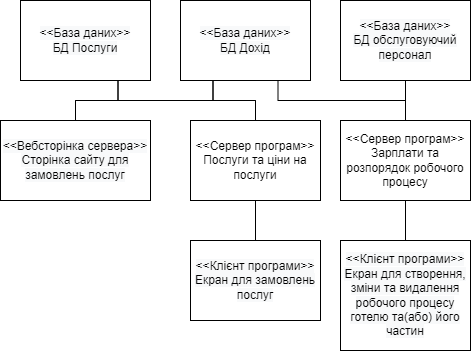

The diagram above was exported from draw.io. Its source (the exported page's mxGraphModel, read from the mxfile embedded in the PNG):
<mxGraphModel dx="383" dy="653" grid="1" gridSize="10" guides="1" tooltips="1" connect="1" arrows="1" fold="1" page="1" pageScale="1" pageWidth="827" pageHeight="1169" math="0" shadow="0">
  <root>
    <mxCell id="0" />
    <mxCell id="1" parent="0" />
    <mxCell id="fcSwqSWejrfSCQd9Mk12-19" style="edgeStyle=orthogonalEdgeStyle;rounded=0;orthogonalLoop=1;jettySize=auto;html=1;exitX=0.5;exitY=1;exitDx=0;exitDy=0;entryX=0.5;entryY=0;entryDx=0;entryDy=0;endArrow=none;endFill=0;" edge="1" parent="1" source="fcSwqSWejrfSCQd9Mk12-1" target="fcSwqSWejrfSCQd9Mk12-7">
      <mxGeometry relative="1" as="geometry" />
    </mxCell>
    <mxCell id="fcSwqSWejrfSCQd9Mk12-1" value="&amp;lt;&amp;lt;Сервер програм&amp;gt;&amp;gt;&lt;br&gt;Послуги та ціни на послуги" style="rounded=0;whiteSpace=wrap;html=1;" vertex="1" parent="1">
      <mxGeometry x="390" y="240" width="130" height="80" as="geometry" />
    </mxCell>
    <mxCell id="fcSwqSWejrfSCQd9Mk12-2" value="&lt;span style=&quot;color: rgb(0 , 0 , 0) ; font-family: &amp;#34;helvetica&amp;#34; ; font-size: 12px ; font-style: normal ; font-weight: 400 ; letter-spacing: normal ; text-align: center ; text-indent: 0px ; text-transform: none ; word-spacing: 0px ; background-color: rgb(248 , 249 , 250) ; display: inline ; float: none&quot;&gt;&amp;lt;&amp;lt;Вебсторінка сервера&amp;gt;&amp;gt;&lt;br&gt;Сторінка сайту для замовлень послуг&lt;br&gt;&lt;/span&gt;" style="rounded=0;whiteSpace=wrap;html=1;" vertex="1" parent="1">
      <mxGeometry x="200" y="240" width="150" height="80" as="geometry" />
    </mxCell>
    <mxCell id="fcSwqSWejrfSCQd9Mk12-12" style="edgeStyle=orthogonalEdgeStyle;rounded=0;orthogonalLoop=1;jettySize=auto;html=1;endArrow=none;endFill=0;entryX=0.5;entryY=0;entryDx=0;entryDy=0;exitX=0.25;exitY=1;exitDx=0;exitDy=0;" edge="1" parent="1" source="fcSwqSWejrfSCQd9Mk12-4" target="fcSwqSWejrfSCQd9Mk12-1">
      <mxGeometry relative="1" as="geometry">
        <mxPoint x="445.33333333333337" y="240" as="targetPoint" />
        <mxPoint x="440" y="210" as="sourcePoint" />
        <Array as="points">
          <mxPoint x="413" y="220" />
          <mxPoint x="455" y="220" />
        </Array>
      </mxGeometry>
    </mxCell>
    <mxCell id="fcSwqSWejrfSCQd9Mk12-13" style="edgeStyle=orthogonalEdgeStyle;rounded=0;orthogonalLoop=1;jettySize=auto;html=1;entryX=0.5;entryY=0;entryDx=0;entryDy=0;endArrow=none;endFill=0;exitX=0.25;exitY=1;exitDx=0;exitDy=0;" edge="1" parent="1" source="fcSwqSWejrfSCQd9Mk12-4" target="fcSwqSWejrfSCQd9Mk12-2">
      <mxGeometry relative="1" as="geometry">
        <Array as="points">
          <mxPoint x="413" y="220" />
          <mxPoint x="275" y="220" />
        </Array>
      </mxGeometry>
    </mxCell>
    <mxCell id="fcSwqSWejrfSCQd9Mk12-17" style="edgeStyle=orthogonalEdgeStyle;rounded=0;orthogonalLoop=1;jettySize=auto;html=1;exitX=0.75;exitY=1;exitDx=0;exitDy=0;entryX=0.5;entryY=0;entryDx=0;entryDy=0;endArrow=none;endFill=0;" edge="1" parent="1" source="fcSwqSWejrfSCQd9Mk12-4" target="fcSwqSWejrfSCQd9Mk12-16">
      <mxGeometry relative="1" as="geometry" />
    </mxCell>
    <mxCell id="fcSwqSWejrfSCQd9Mk12-4" value="&lt;span style=&quot;color: rgb(0 , 0 , 0) ; font-family: &amp;#34;helvetica&amp;#34; ; font-size: 12px ; font-style: normal ; font-weight: 400 ; letter-spacing: normal ; text-align: center ; text-indent: 0px ; text-transform: none ; word-spacing: 0px ; background-color: rgb(248 , 249 , 250) ; display: inline ; float: none&quot;&gt;&amp;lt;&amp;lt;База даних&amp;gt;&amp;gt;&lt;br&gt;БД Дохід&lt;br&gt;&lt;/span&gt;" style="rounded=0;whiteSpace=wrap;html=1;" vertex="1" parent="1">
      <mxGeometry x="380" y="120" width="130" height="80" as="geometry" />
    </mxCell>
    <mxCell id="fcSwqSWejrfSCQd9Mk12-7" value="&lt;span style=&quot;color: rgb(0 , 0 , 0) ; font-family: &amp;#34;helvetica&amp;#34; ; font-size: 12px ; font-style: normal ; font-weight: 400 ; letter-spacing: normal ; text-align: center ; text-indent: 0px ; text-transform: none ; word-spacing: 0px ; background-color: rgb(248 , 249 , 250) ; display: inline ; float: none&quot;&gt;&amp;lt;&amp;lt;Клієнт програми&amp;gt;&amp;gt;&lt;br&gt;Екран для замовлень послуг&lt;br&gt;&lt;/span&gt;" style="rounded=0;whiteSpace=wrap;html=1;" vertex="1" parent="1">
      <mxGeometry x="390" y="360" width="130" height="80" as="geometry" />
    </mxCell>
    <mxCell id="fcSwqSWejrfSCQd9Mk12-10" style="edgeStyle=orthogonalEdgeStyle;rounded=0;orthogonalLoop=1;jettySize=auto;html=1;exitX=0.75;exitY=1;exitDx=0;exitDy=0;entryX=0.5;entryY=0;entryDx=0;entryDy=0;endArrow=none;endFill=0;" edge="1" parent="1" source="fcSwqSWejrfSCQd9Mk12-8" target="fcSwqSWejrfSCQd9Mk12-2">
      <mxGeometry relative="1" as="geometry">
        <Array as="points">
          <mxPoint x="318" y="220" />
          <mxPoint x="275" y="220" />
        </Array>
      </mxGeometry>
    </mxCell>
    <mxCell id="fcSwqSWejrfSCQd9Mk12-11" style="edgeStyle=orthogonalEdgeStyle;rounded=0;orthogonalLoop=1;jettySize=auto;html=1;exitX=0.75;exitY=1;exitDx=0;exitDy=0;entryX=0.5;entryY=0;entryDx=0;entryDy=0;endArrow=none;endFill=0;" edge="1" parent="1" source="fcSwqSWejrfSCQd9Mk12-8" target="fcSwqSWejrfSCQd9Mk12-1">
      <mxGeometry relative="1" as="geometry">
        <Array as="points">
          <mxPoint x="318" y="220" />
          <mxPoint x="455" y="220" />
        </Array>
      </mxGeometry>
    </mxCell>
    <mxCell id="fcSwqSWejrfSCQd9Mk12-8" value="&lt;span style=&quot;color: rgb(0 , 0 , 0) ; font-family: &amp;#34;helvetica&amp;#34; ; font-size: 12px ; font-style: normal ; font-weight: 400 ; letter-spacing: normal ; text-align: center ; text-indent: 0px ; text-transform: none ; word-spacing: 0px ; background-color: rgb(248 , 249 , 250) ; display: inline ; float: none&quot;&gt;&amp;lt;&amp;lt;База даних&amp;gt;&amp;gt;&lt;br&gt;БД Послуги&lt;br&gt;&lt;/span&gt;" style="rounded=0;whiteSpace=wrap;html=1;" vertex="1" parent="1">
      <mxGeometry x="220" y="120" width="130" height="80" as="geometry" />
    </mxCell>
    <mxCell id="fcSwqSWejrfSCQd9Mk12-18" style="edgeStyle=orthogonalEdgeStyle;rounded=0;orthogonalLoop=1;jettySize=auto;html=1;exitX=0.5;exitY=1;exitDx=0;exitDy=0;entryX=0.5;entryY=0;entryDx=0;entryDy=0;endArrow=none;endFill=0;" edge="1" parent="1" source="fcSwqSWejrfSCQd9Mk12-15" target="fcSwqSWejrfSCQd9Mk12-16">
      <mxGeometry relative="1" as="geometry" />
    </mxCell>
    <mxCell id="fcSwqSWejrfSCQd9Mk12-15" value="&lt;span style=&quot;color: rgb(0 , 0 , 0) ; font-family: &amp;#34;helvetica&amp;#34; ; font-size: 12px ; font-style: normal ; font-weight: 400 ; letter-spacing: normal ; text-align: center ; text-indent: 0px ; text-transform: none ; word-spacing: 0px ; background-color: rgb(248 , 249 , 250) ; display: inline ; float: none&quot;&gt;&amp;lt;&amp;lt;База даних&amp;gt;&amp;gt;&lt;br&gt;БД обслуговуючий персонал&lt;br&gt;&lt;/span&gt;" style="rounded=0;whiteSpace=wrap;html=1;" vertex="1" parent="1">
      <mxGeometry x="540" y="120" width="130" height="80" as="geometry" />
    </mxCell>
    <mxCell id="fcSwqSWejrfSCQd9Mk12-21" style="edgeStyle=orthogonalEdgeStyle;rounded=0;orthogonalLoop=1;jettySize=auto;html=1;exitX=0.5;exitY=1;exitDx=0;exitDy=0;entryX=0.5;entryY=0;entryDx=0;entryDy=0;endArrow=none;endFill=0;" edge="1" parent="1" source="fcSwqSWejrfSCQd9Mk12-16" target="fcSwqSWejrfSCQd9Mk12-20">
      <mxGeometry relative="1" as="geometry" />
    </mxCell>
    <mxCell id="fcSwqSWejrfSCQd9Mk12-16" value="&amp;lt;&amp;lt;Сервер програм&amp;gt;&amp;gt;&lt;br&gt;Зарплати та розпорядок робочого процесу" style="rounded=0;whiteSpace=wrap;html=1;" vertex="1" parent="1">
      <mxGeometry x="540" y="240" width="130" height="80" as="geometry" />
    </mxCell>
    <mxCell id="fcSwqSWejrfSCQd9Mk12-20" value="&lt;span style=&quot;color: rgb(0 , 0 , 0) ; font-family: &amp;#34;helvetica&amp;#34; ; font-size: 12px ; font-style: normal ; font-weight: 400 ; letter-spacing: normal ; text-align: center ; text-indent: 0px ; text-transform: none ; word-spacing: 0px ; background-color: rgb(248 , 249 , 250) ; display: inline ; float: none&quot;&gt;&amp;lt;&amp;lt;Клієнт програми&amp;gt;&amp;gt;&lt;br&gt;Екран для створення, зміни та видалення робочого процесу готелю та(або) його частин&lt;br&gt;&lt;/span&gt;" style="rounded=0;whiteSpace=wrap;html=1;" vertex="1" parent="1">
      <mxGeometry x="540" y="360" width="130" height="110" as="geometry" />
    </mxCell>
  </root>
</mxGraphModel>